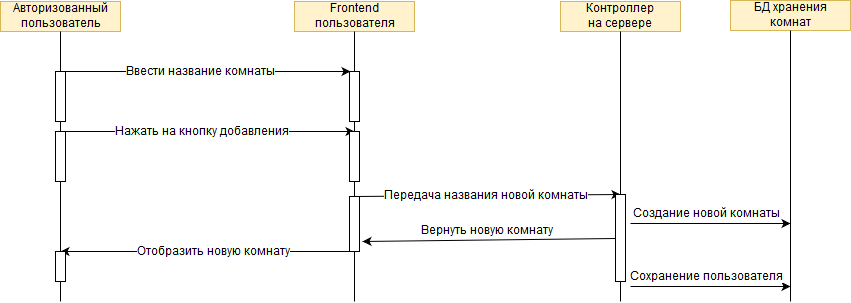

The diagram above was exported from draw.io. Its source (the exported page's mxGraphModel, read from the mxfile embedded in the PNG):
<mxGraphModel dx="903" dy="563" grid="1" gridSize="10" guides="1" tooltips="1" connect="1" arrows="1" fold="1" page="1" pageScale="1" pageWidth="827" pageHeight="1169" background="#ffffff" math="0" shadow="0">
  <root>
    <mxCell id="0" />
    <mxCell id="1" parent="0" />
    <mxCell id="2" value="Авторизованный&lt;br&gt;пользователь" style="rounded=0;whiteSpace=wrap;html=1;fillColor=#fff2cc;strokeColor=#d6b656;" parent="1" vertex="1">
      <mxGeometry x="60" y="70" width="120" height="30" as="geometry" />
    </mxCell>
    <mxCell id="3" value="Frontend&lt;br&gt;пользователя" style="rounded=0;whiteSpace=wrap;html=1;fillColor=#fff2cc;strokeColor=#d6b656;" parent="1" vertex="1">
      <mxGeometry x="354" y="70" width="120" height="30" as="geometry" />
    </mxCell>
    <mxCell id="4" value="Контроллер &lt;br&gt;на сервере" style="rounded=0;whiteSpace=wrap;html=1;fillColor=#fff2cc;strokeColor=#d6b656;" parent="1" vertex="1">
      <mxGeometry x="620" y="70" width="120" height="30" as="geometry" />
    </mxCell>
    <mxCell id="5" value="" style="endArrow=none;html=1;entryX=0.5;entryY=1;" parent="1" source="8" target="2" edge="1">
      <mxGeometry width="50" height="50" relative="1" as="geometry">
        <mxPoint x="120" y="430" as="sourcePoint" />
        <mxPoint x="110" y="120" as="targetPoint" />
      </mxGeometry>
    </mxCell>
    <mxCell id="6" value="" style="endArrow=none;html=1;entryX=0.5;entryY=1;" parent="1" source="22" edge="1">
      <mxGeometry width="50" height="50" relative="1" as="geometry">
        <mxPoint x="414" y="370" as="sourcePoint" />
        <mxPoint x="414" y="100" as="targetPoint" />
      </mxGeometry>
    </mxCell>
    <mxCell id="7" value="" style="endArrow=none;html=1;entryX=0.5;entryY=1;" parent="1" source="26" edge="1">
      <mxGeometry width="50" height="50" relative="1" as="geometry">
        <mxPoint x="680" y="370" as="sourcePoint" />
        <mxPoint x="680" y="100" as="targetPoint" />
      </mxGeometry>
    </mxCell>
    <mxCell id="8" value="" style="rounded=0;whiteSpace=wrap;html=1;" parent="1" vertex="1">
      <mxGeometry x="115" y="140" width="10" height="50" as="geometry" />
    </mxCell>
    <mxCell id="9" value="" style="endArrow=none;html=1;entryX=0.5;entryY=1;" parent="1" target="8" edge="1">
      <mxGeometry width="50" height="50" relative="1" as="geometry">
        <mxPoint x="120" y="370" as="sourcePoint" />
        <mxPoint x="120" y="100" as="targetPoint" />
      </mxGeometry>
    </mxCell>
    <mxCell id="10" value="" style="endArrow=classic;html=1;exitX=0.5;exitY=0;" parent="1" source="8" edge="1">
      <mxGeometry width="50" height="50" relative="1" as="geometry">
        <mxPoint x="230" y="220" as="sourcePoint" />
        <mxPoint x="410" y="140" as="targetPoint" />
      </mxGeometry>
    </mxCell>
    <mxCell id="11" value="Ввести название комнаты" style="text;html=1;resizable=0;points=[];align=center;verticalAlign=middle;labelBackgroundColor=#ffffff;direction=south;" parent="10" vertex="1" connectable="0">
      <mxGeometry x="-0.3448" y="1" relative="1" as="geometry">
        <mxPoint x="45" y="1" as="offset" />
      </mxGeometry>
    </mxCell>
    <mxCell id="12" value="" style="rounded=0;whiteSpace=wrap;html=1;" parent="1" vertex="1">
      <mxGeometry x="409" y="140" width="10" height="50" as="geometry" />
    </mxCell>
    <mxCell id="13" value="" style="endArrow=none;html=1;entryX=0.5;entryY=1;" parent="1" target="12" edge="1">
      <mxGeometry width="50" height="50" relative="1" as="geometry">
        <mxPoint x="414" y="250" as="sourcePoint" />
        <mxPoint x="414" y="100" as="targetPoint" />
      </mxGeometry>
    </mxCell>
    <mxCell id="18" value="" style="rounded=0;whiteSpace=wrap;html=1;" parent="1" vertex="1">
      <mxGeometry x="115" y="200" width="10" height="50" as="geometry" />
    </mxCell>
    <mxCell id="19" value="" style="endArrow=classic;html=1;entryX=0.5;entryY=0;" parent="1" target="21" edge="1">
      <mxGeometry width="50" height="50" relative="1" as="geometry">
        <mxPoint x="120" y="200" as="sourcePoint" />
        <mxPoint x="410" y="220" as="targetPoint" />
      </mxGeometry>
    </mxCell>
    <mxCell id="20" value="Нажать на кнопку добавления" style="text;html=1;resizable=0;points=[];align=center;verticalAlign=middle;labelBackgroundColor=#ffffff;direction=south;" parent="19" vertex="1" connectable="0">
      <mxGeometry x="-0.3448" y="1" relative="1" as="geometry">
        <mxPoint x="45" y="1" as="offset" />
      </mxGeometry>
    </mxCell>
    <mxCell id="21" value="" style="rounded=0;whiteSpace=wrap;html=1;" parent="1" vertex="1">
      <mxGeometry x="409" y="200" width="10" height="50" as="geometry" />
    </mxCell>
    <mxCell id="22" value="" style="rounded=0;whiteSpace=wrap;html=1;" parent="1" vertex="1">
      <mxGeometry x="409" y="265" width="10" height="55" as="geometry" />
    </mxCell>
    <mxCell id="23" value="" style="endArrow=none;html=1;entryX=0.5;entryY=1;" parent="1" target="22" edge="1">
      <mxGeometry width="50" height="50" relative="1" as="geometry">
        <mxPoint x="414" y="370" as="sourcePoint" />
        <mxPoint x="414" y="100" as="targetPoint" />
      </mxGeometry>
    </mxCell>
    <mxCell id="24" value="" style="endArrow=classic;html=1;exitX=0.5;exitY=0;entryX=0.5;entryY=0;" parent="1" target="26" edge="1">
      <mxGeometry width="50" height="50" relative="1" as="geometry">
        <mxPoint x="414" y="265" as="sourcePoint" />
        <mxPoint x="670" y="263" as="targetPoint" />
      </mxGeometry>
    </mxCell>
    <mxCell id="25" value="Передача названия новой комнаты" style="text;html=1;resizable=0;points=[];align=center;verticalAlign=middle;labelBackgroundColor=#ffffff;direction=south;" parent="24" vertex="1" connectable="0">
      <mxGeometry x="-0.3448" y="1" relative="1" as="geometry">
        <mxPoint x="45" y="1" as="offset" />
      </mxGeometry>
    </mxCell>
    <mxCell id="26" value="" style="rounded=0;whiteSpace=wrap;html=1;" parent="1" vertex="1">
      <mxGeometry x="675" y="263" width="10" height="87" as="geometry" />
    </mxCell>
    <mxCell id="27" value="" style="endArrow=none;html=1;entryX=0.5;entryY=1;" parent="1" target="26" edge="1">
      <mxGeometry width="50" height="50" relative="1" as="geometry">
        <mxPoint x="680" y="370" as="sourcePoint" />
        <mxPoint x="680" y="100" as="targetPoint" />
      </mxGeometry>
    </mxCell>
    <mxCell id="28" value="" style="endArrow=classic;html=1;exitX=0;exitY=0.5;" parent="1" edge="1" source="26">
      <mxGeometry width="50" height="50" relative="1" as="geometry">
        <mxPoint x="680" y="300" as="sourcePoint" />
        <mxPoint x="422" y="310" as="targetPoint" />
      </mxGeometry>
    </mxCell>
    <mxCell id="29" value="Вернуть новую комнату" style="text;html=1;resizable=0;points=[];align=center;verticalAlign=middle;labelBackgroundColor=#ffffff;direction=south;" parent="28" vertex="1" connectable="0">
      <mxGeometry x="-0.3448" y="1" relative="1" as="geometry">
        <mxPoint x="-46" y="-9" as="offset" />
      </mxGeometry>
    </mxCell>
    <mxCell id="30" value="" style="endArrow=classic;html=1;" parent="1" edge="1">
      <mxGeometry width="50" height="50" relative="1" as="geometry">
        <mxPoint x="414" y="320" as="sourcePoint" />
        <mxPoint x="120" y="320" as="targetPoint" />
      </mxGeometry>
    </mxCell>
    <mxCell id="31" value="Отобразить новую комнату" style="text;html=1;resizable=0;points=[];align=center;verticalAlign=middle;labelBackgroundColor=#ffffff;direction=south;" parent="30" vertex="1" connectable="0">
      <mxGeometry x="-0.3448" y="1" relative="1" as="geometry">
        <mxPoint x="-45" y="-1" as="offset" />
      </mxGeometry>
    </mxCell>
    <mxCell id="32" value="" style="rounded=0;whiteSpace=wrap;html=1;" parent="1" vertex="1">
      <mxGeometry x="115" y="320" width="10" height="30" as="geometry" />
    </mxCell>
    <mxCell id="33" value="" style="endArrow=none;html=1;entryX=0.5;entryY=1;" parent="1" target="32" edge="1">
      <mxGeometry width="50" height="50" relative="1" as="geometry">
        <mxPoint x="120" y="350" as="sourcePoint" />
        <mxPoint x="120" y="170" as="targetPoint" />
      </mxGeometry>
    </mxCell>
    <mxCell id="34" value="БД хранения комнат" style="rounded=0;whiteSpace=wrap;html=1;fillColor=#fff2cc;strokeColor=#d6b656;" vertex="1" parent="1">
      <mxGeometry x="790" y="69" width="120" height="30" as="geometry" />
    </mxCell>
    <mxCell id="35" value="" style="endArrow=none;html=1;entryX=0.5;entryY=1;" edge="1" parent="1">
      <mxGeometry width="50" height="50" relative="1" as="geometry">
        <mxPoint x="850" y="370" as="sourcePoint" />
        <mxPoint x="850" y="99" as="targetPoint" />
      </mxGeometry>
    </mxCell>
    <mxCell id="36" value="" style="endArrow=classic;html=1;" edge="1" parent="1">
      <mxGeometry width="50" height="50" relative="1" as="geometry">
        <mxPoint x="690" y="292" as="sourcePoint" />
        <mxPoint x="850" y="292" as="targetPoint" />
      </mxGeometry>
    </mxCell>
    <mxCell id="37" value="Создание новой комнаты" style="text;html=1;resizable=0;points=[];align=center;verticalAlign=middle;labelBackgroundColor=#ffffff;direction=south;" vertex="1" connectable="0" parent="36">
      <mxGeometry x="-0.3448" y="1" relative="1" as="geometry">
        <mxPoint x="24" y="-9" as="offset" />
      </mxGeometry>
    </mxCell>
    <mxCell id="39" value="" style="endArrow=classic;html=1;" edge="1" parent="1">
      <mxGeometry width="50" height="50" relative="1" as="geometry">
        <mxPoint x="690" y="355" as="sourcePoint" />
        <mxPoint x="850" y="355" as="targetPoint" />
      </mxGeometry>
    </mxCell>
    <mxCell id="40" value="Сохранение пользователя" style="text;html=1;resizable=0;points=[];align=center;verticalAlign=middle;labelBackgroundColor=#ffffff;direction=south;" vertex="1" connectable="0" parent="39">
      <mxGeometry x="-0.3448" y="1" relative="1" as="geometry">
        <mxPoint x="24" y="-9" as="offset" />
      </mxGeometry>
    </mxCell>
  </root>
</mxGraphModel>